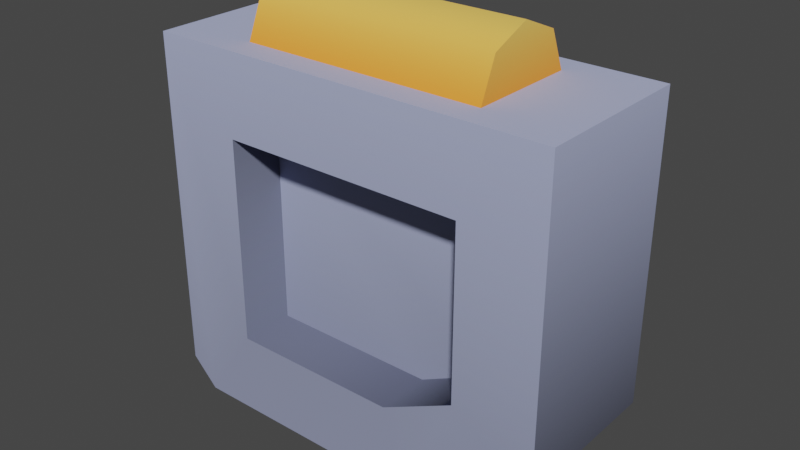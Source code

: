 # Source: clip_small.blend  (saved by Blender 4.1.24; exported with 4.5.12 LTS)
import bpy
from mathutils import Matrix  # noqa: F401  (used for matrix-valued properties, if any)

bpy.ops.wm.read_factory_settings(use_empty=True)
scene = bpy.context.scene
scene.name = 'Scene'

# ---- images (referenced by path relative to the original .blend; pixels are not part of the script)
import os
ASSET_DIR = os.environ.get("B2B_ASSET_DIR", "")  # directory of the original .blend (textures are referenced by path, not embedded)
HERE = os.path.dirname(os.path.abspath(__file__))  # packed textures are extracted next to this script under _unpacked/

def load_image(name, relpath, width, height, colorspace="sRGB"):
    """Load a texture the original file referenced (path relative to the .blend, or extracted next to this script)."""
    p = next((c for c in (os.path.join(HERE, relpath), os.path.join(ASSET_DIR, relpath)) if relpath and os.path.exists(c)), "")
    if p:
        img = bpy.data.images.load(p, check_existing=True)
        img.name = name
    else:  # same state as the original file: an image datablock whose file is absent (Cycles renders it pink)
        img = bpy.data.images.new(name, width, height)
        img.source = "FILE"
        img.filepath = "//" + (relpath or name)
    img.colorspace_settings.name = colorspace
    return img
img_colormap = load_image('colormap', '_unpacked/colormap.ff6a24e2.png', 512, 512, 'sRGB')

# ---- materials (node trees are filled in below, after node groups)
mat_colormap = bpy.data.materials.new('colormap')
mat_colormap.use_transparent_shadow = False

# ---- material node trees
mat_colormap.use_nodes = True; mat_colormap.node_tree.nodes.clear()
_N = mat_colormap.node_tree.nodes; _L = mat_colormap.node_tree.links
n0 = _N.new('ShaderNodeBsdfPrincipled'); n0.name = 'Principled BSDF'; n0.location = (10, 300)
n0.inputs[2].default_value = 1.0
n0.inputs[20].default_value = 0.0
n1 = _N.new('ShaderNodeOutputMaterial'); n1.name = 'Material Output'; n1.location = (300, 300)
n2 = _N.new('ShaderNodeTexImage'); n2.name = 'Image Texture'; n2.location = (-440, 210)
n2.label = 'BASE COLOR'
n2.image = img_colormap
n3 = _N.new('ShaderNodeMapping'); n3.name = 'Mapping'; n3.location = (-700, 240)
n4 = _N.new('ShaderNodeUVMap'); n4.name = 'UV Map'; n4.location = (-960, 140)
n4.uv_map = 'UVMap'
_L.new(n0.outputs[0], n1.inputs[0])
_L.new(n2.outputs[0], n0.inputs[0])
_L.new(n3.outputs[0], n2.inputs[0])
_L.new(n4.outputs[0], n3.inputs[0])
n1.is_active_output = True

# ---- world
world_world = bpy.data.worlds.new('World'); scene.world = world_world
world_world.use_nodes = True; world_world.node_tree.nodes.clear()
_N = world_world.node_tree.nodes; _L = world_world.node_tree.links
n0 = _N.new('ShaderNodeOutputWorld'); n0.name = 'World Output'; n0.location = (300, 300)
n1 = _N.new('ShaderNodeBackground'); n1.name = 'Background'; n1.location = (10, 300)
n1.inputs[0].default_value = (0.05088, 0.05088, 0.05088, 1.0)
_L.new(n1.outputs[0], n0.inputs[0])
n0.is_active_output = True
world_world.color = (0.05088, 0.05088, 0.05088)
world_world.use_sun_shadow = False
world_world.sun_shadow_jitter_overblur = 0.0

# ---- meshes
me_clip_small = bpy.data.meshes.new('clip-small')
me_clip_small.from_pydata([(-0.02, 0.045, 0.1358), (0.02, 0.045, 0.1358), (-0.01414, 0.045, 0.1499), (0.01414, 0.045, 0.1499), (0.0, 0.045, 0.1558), (0.02, -0.045, 0.1358), (-0.02, -0.045, 0.1358), (0.01414, -0.045, 0.1499), (-0.01414, -0.045, 0.1499), (0.0, -0.045, 0.1558), (0.01414, 0.045, 0.1499), (0.02, 0.045, 0.1358), (0.01414, -0.045, 0.1499), (0.02, -0.045, 0.1358), (0.01414, 0.045, 0.1499), (0.01414, -0.045, 0.1499), (0.0, 0.045, 0.1558), (0.0, -0.045, 0.1558), (0.0, 0.045, 0.1558), (0.0, -0.045, 0.1558), (-0.01414, 0.045, 0.1499), (-0.01414, -0.045, 0.1499), (-0.02, 0.045, 0.1358), (-0.01414, 0.045, 0.1499), (-0.02, -0.045, 0.1358), (-0.01414, -0.045, 0.1499), (-0.01, 0.045, 0.04354), (-0.01, 0.045, 0.1058), (-0.01, 0.01792, 0.03), (-0.01, -0.045, 0.1058), (-0.01, -0.045, 0.03), (0.01, 0.045, 0.1058), (0.01, 0.045, 0.04354), (0.01, -0.045, 0.1058), (0.01, 0.01792, 0.03), (0.01, -0.045, 0.03), (0.03, 0.025, 0.0), (0.03, 0.075, 0.025), (-0.03, 0.025, 0.0), (-0.03, 0.075, 0.025), (0.03, -0.065, 0.0), (0.03, 0.025, 0.0), (-0.03, -0.065, 0.0), (-0.03, 0.025, 0.0), (-0.03, 0.075, 0.025), (0.03, 0.075, 0.025), (-0.03, 0.075, 0.1358), (0.03, 0.075, 0.1358), (0.03, -0.075, 0.01), (0.03, -0.075, 0.1358), (0.03, -0.065, 0.0), (0.03, -0.045, 0.03), (0.03, 0.01792, 0.03), (0.03, -0.045, 0.1058), (0.03, 0.025, 0.0), (0.03, 0.045, 0.04354), (0.03, 0.075, 0.025), (0.03, 0.045, 0.1058), (0.03, 0.075, 0.1358), (0.03, -0.075, 0.01), (-0.03, -0.075, 0.01), (0.03, -0.075, 0.1358), (-0.03, -0.075, 0.1358), (0.03, -0.065, 0.0), (-0.03, -0.065, 0.0), (0.03, -0.075, 0.01), (-0.03, -0.075, 0.01), (0.03, 0.075, 0.1358), (0.03, -0.075, 0.1358), (-0.03, 0.075, 0.1358), (-0.03, -0.075, 0.1358), (-0.03, -0.075, 0.01), (-0.03, -0.065, 0.0), (-0.03, -0.075, 0.1358), (-0.03, -0.045, 0.1058), (-0.03, -0.045, 0.03), (-0.03, 0.045, 0.1058), (-0.03, 0.01792, 0.03), (-0.03, 0.075, 0.1358), (-0.03, 0.025, 0.0), (-0.03, 0.045, 0.04354), (-0.03, 0.075, 0.025), (0.01, -0.045, 0.03), (0.03, -0.045, 0.03), (0.01, -0.045, 0.1058), (0.03, -0.045, 0.1058), (0.03, 0.01792, 0.03), (0.03, -0.045, 0.03), (0.01, 0.01792, 0.03), (0.01, -0.045, 0.03), (0.03, 0.045, 0.04354), (0.03, 0.01792, 0.03), (0.01, 0.045, 0.04354), (0.01, 0.01792, 0.03), (-0.03, -0.045, 0.03), (-0.01, -0.045, 0.03), (-0.03, -0.045, 0.1058), (-0.01, -0.045, 0.1058), (-0.01, 0.045, 0.04354), (-0.01, 0.01792, 0.03), (-0.03, 0.045, 0.04354), (-0.03, 0.01792, 0.03), (-0.01, 0.01792, 0.03), (-0.01, -0.045, 0.03), (-0.03, 0.01792, 0.03), (-0.03, -0.045, 0.03), (-0.01, 0.045, 0.04354), (-0.03, 0.045, 0.04354), (-0.01, 0.045, 0.1058), (-0.03, 0.045, 0.1058), (0.03, 0.045, 0.04354), (0.01, 0.045, 0.04354), (0.03, 0.045, 0.1058), (0.01, 0.045, 0.1058), (-0.03, 0.045, 0.1058), (-0.03, -0.045, 0.1058), (-0.01, 0.045, 0.1058), (-0.01, -0.045, 0.1058), (0.01, 0.045, 0.1058), (0.01, -0.045, 0.1058), (0.03, 0.045, 0.1058), (0.03, -0.045, 0.1058)], [], [(2, 1, 0), (1, 2, 3), (3, 2, 4), (7, 6, 5), (6, 7, 8), (8, 7, 9), (12, 11, 10), (11, 12, 13), (16, 15, 14), (15, 16, 17), (20, 19, 18), (19, 20, 21), (24, 23, 22), (23, 24, 25), (28, 27, 26), (27, 28, 29), (29, 28, 30), (33, 32, 31), (32, 33, 34), (34, 33, 35), (38, 37, 36), (37, 38, 39), (42, 41, 40), (41, 42, 43), (46, 45, 44), (45, 46, 47), (50, 49, 48), (51, 49, 50), (50, 52, 51), (53, 49, 51), (54, 52, 50), (54, 55, 52), (56, 55, 54), (57, 49, 53), (55, 56, 57), (57, 58, 49), (58, 57, 56), (61, 60, 59), (60, 61, 62), (65, 64, 63), (64, 65, 66), (69, 68, 67), (68, 69, 70), (73, 72, 71), (73, 74, 72), (75, 72, 74), (73, 76, 74), (77, 72, 75), (78, 76, 73), (77, 79, 72), (76, 78, 80), (80, 79, 77), (81, 80, 78), (80, 81, 79), (84, 83, 82), (83, 84, 85), (88, 87, 86), (87, 88, 89), (92, 91, 90), (91, 92, 93), (96, 95, 94), (95, 96, 97), (100, 99, 98), (99, 100, 101), (104, 103, 102), (103, 104, 105), (108, 107, 106), (107, 108, 109), (112, 111, 110), (111, 112, 113), (116, 115, 114), (115, 116, 117), (118, 117, 116), (117, 118, 119), (120, 119, 118), (119, 120, 121)])
me_clip_small.polygons.foreach_set('use_smooth', [0, 0, 0, 0, 0, 0, 1, 1, 1, 1, 1, 1, 1, 1, 0, 0, 0, 0, 0, 0, 1, 1, 1, 1, 1, 1, 0, 0, 0, 0, 0, 0, 0, 0, 0, 0, 0, 1, 1, 1, 1, 0, 0, 0, 0, 0, 0, 0, 0, 0, 0, 0, 0, 0, 1, 1, 1, 1, 1, 1, 1, 1, 1, 1, 1, 1, 1, 1, 1, 1, 0, 0, 0, 0, 0, 0])
_uv = me_clip_small.uv_layers.new(name='UVMap')
_uv.uv.foreach_set('vector', [0.4688, 0.4164, 0.4688, 0.275, 0.4688, 0.275, 0.4688, 0.275, 0.4688, 0.4164, 0.4688, 0.4164, 0.4688, 0.4164, 0.4688, 0.4164, 0.4688, 0.475, 0.4688, 0.4164, 0.4688, 0.275, 0.4688, 0.275, 0.4688, 0.275, 0.4688, 0.4164, 0.4688, 0.4164, 0.4688, 0.4164, 0.4688, 0.4164, 0.4688, 0.475, 0.4688, 0.4164, 0.4688, 0.275, 0.4688, 0.4164, 0.4688, 0.275, 0.4688, 0.4164, 0.4688, 0.275, 0.4688, 0.475, 0.4688, 0.4164, 0.4688, 0.4164, 0.4688, 0.4164, 0.4688, 0.475, 0.4688, 0.475, 0.4688, 0.4164, 0.4688, 0.475, 0.4688, 0.475, 0.4688, 0.475, 0.4688, 0.4164, 0.4688, 0.4164, 0.4688, 0.275, 0.4688, 0.4164, 0.4688, 0.275, 0.4688, 0.4164, 0.4688, 0.275, 0.4688, 0.4164, 0.5938, 0.075, 0.5938, 0.175, 0.5938, 0.075, 0.5938, 0.175, 0.5938, 0.075, 0.5938, 0.175, 0.5938, 0.175, 0.5938, 0.075, 0.5938, 0.075, 0.5938, 0.175, 0.5938, 0.075, 0.5938, 0.175, 0.5938, 0.075, 0.5938, 0.175, 0.5938, 0.075, 0.5938, 0.075, 0.5938, 0.175, 0.5938, 0.075, 0.5938, 0.075, 0.5938, 0.075, 0.5938, 0.075, 0.5938, 0.075, 0.5938, 0.075, 0.5938, 0.075, 0.5938, 0.075, 0.5938, 0.075, 0.5938, 0.075, 0.5938, 0.075, 0.5938, 0.075, 0.5938, 0.075, 0.5938, 0.175, 0.5938, 0.075, 0.5938, 0.075, 0.5938, 0.075, 0.5938, 0.175, 0.5938, 0.175, 0.5938, 0.075, 0.5938, 0.175, 0.5938, 0.075, 0.5938, 0.075, 0.5938, 0.175, 0.5938, 0.075, 0.5938, 0.075, 0.5938, 0.075, 0.5938, 0.075, 0.5938, 0.1466, 0.5938, 0.175, 0.5938, 0.075, 0.5938, 0.075, 0.5938, 0.075, 0.5938, 0.075, 0.5938, 0.075, 0.5938, 0.0878, 0.5938, 0.075, 0.5938, 0.075, 0.5938, 0.0878, 0.5938, 0.075, 0.5938, 0.1466, 0.5938, 0.175, 0.5938, 0.1466, 0.5938, 0.0878, 0.5938, 0.075, 0.5938, 0.1466, 0.5938, 0.1466, 0.5938, 0.175, 0.5938, 0.175, 0.5938, 0.175, 0.5938, 0.1466, 0.5938, 0.075, 0.5938, 0.175, 0.5938, 0.075, 0.5938, 0.075, 0.5938, 0.075, 0.5938, 0.175, 0.5938, 0.175, 0.5938, 0.075, 0.5938, 0.075, 0.5938, 0.075, 0.5938, 0.075, 0.5938, 0.075, 0.5938, 0.075, 0.5938, 0.175, 0.5938, 0.175, 0.5938, 0.175, 0.5938, 0.175, 0.5938, 0.175, 0.5938, 0.175, 0.5938, 0.175, 0.5938, 0.075, 0.5938, 0.075, 0.5938, 0.175, 0.5938, 0.1466, 0.5938, 0.075, 0.5938, 0.075, 0.5938, 0.075, 0.5938, 0.1466, 0.5938, 0.175, 0.5938, 0.1466, 0.5938, 0.1466, 0.5938, 0.075, 0.5938, 0.075, 0.5938, 0.075, 0.5938, 0.175, 0.5938, 0.1466, 0.5938, 0.175, 0.5938, 0.075, 0.5938, 0.075, 0.5938, 0.075, 0.5938, 0.1466, 0.5938, 0.175, 0.5938, 0.0878, 0.5938, 0.0878, 0.5938, 0.075, 0.5938, 0.075, 0.5938, 0.075, 0.5938, 0.0878, 0.5938, 0.175, 0.5938, 0.0878, 0.5938, 0.075, 0.5938, 0.075, 0.3438, 0.1466, 0.3438, 0.075, 0.3438, 0.075, 0.3438, 0.075, 0.3438, 0.1466, 0.3438, 0.1466, 0.3438, 0.075, 0.3438, 0.075, 0.3438, 0.075, 0.3438, 0.075, 0.3438, 0.075, 0.3438, 0.075, 0.3438, 0.0878, 0.3438, 0.075, 0.3438, 0.0878, 0.3438, 0.075, 0.3438, 0.0878, 0.3438, 0.075, 0.3438, 0.1466, 0.3438, 0.075, 0.3438, 0.075, 0.3438, 0.075, 0.3438, 0.1466, 0.3438, 0.1466, 0.3438, 0.0878, 0.3438, 0.075, 0.3438, 0.0878, 0.3438, 0.075, 0.3438, 0.0878, 0.3438, 0.075, 0.3438, 0.075, 0.3438, 0.075, 0.3438, 0.075, 0.3438, 0.075, 0.3438, 0.075, 0.3438, 0.075, 0.3438, 0.1466, 0.3438, 0.0878, 0.3438, 0.0878, 0.3438, 0.0878, 0.3438, 0.1466, 0.3438, 0.1466, 0.3438, 0.1466, 0.3438, 0.0878, 0.3438, 0.0878, 0.3438, 0.0878, 0.3438, 0.1466, 0.3438, 0.1466, 0.3438, 0.1466, 0.3438, 0.1466, 0.3438, 0.1466, 0.3438, 0.1466, 0.3438, 0.1466, 0.3438, 0.1466, 0.3438, 0.1466, 0.3438, 0.1466, 0.3438, 0.1466, 0.3438, 0.1466, 0.3438, 0.1466, 0.3438, 0.1466, 0.3438, 0.1466, 0.3438, 0.1466, 0.3438, 0.1466, 0.3438, 0.1466, 0.3438, 0.1466, 0.3438, 0.1466])
me_clip_small.materials.append(mat_colormap)
me_clip_small.update()
me_clip_small.normals_split_custom_set([tuple(v) for v in zip(*[iter([0.0, 1.0, -4.116e-07, 0.0, 1.0, -4.116e-07, 0.0, 1.0, -4.116e-07, 0.0, 1.0, 0.0, 0.0, 1.0, 0.0, 0.0, 1.0, 0.0, 0.0, 1.0, 0.0, 0.0, 1.0, 0.0, 0.0, 1.0, 0.0, 0.0, -1.0, -4.116e-07, 0.0, -1.0, -4.116e-07, 0.0, -1.0, -4.116e-07, 0.0, -1.0, 0.0, 0.0, -1.0, 0.0, 0.0, -1.0, 0.0, 0.0, -1.0, 0.0, 0.0, -1.0, 0.0, 0.0, -1.0, 0.0, 0.7071, 1.828e-05, 0.7071, 0.9239, 0.0, 0.3827, 0.7071, -1.837e-05, 0.7071, 0.9239, 0.0, 0.3827, 0.7071, 1.828e-05, 0.7071, 0.9239, 0.0, 0.3827, 3.523e-05, -1.837e-05, 1.0, 0.7071, 1.837e-05, 0.7071, 0.7071, -1.828e-05, 0.7071, 0.7071, 1.837e-05, 0.7071, 3.523e-05, -1.837e-05, 1.0, 3.526e-05, 1.828e-05, 1.0, -0.7071, -1.837e-05, 0.7071, -3.523e-05, 1.837e-05, 1.0, -3.526e-05, -1.828e-05, 1.0, -3.523e-05, 1.837e-05, 1.0, -0.7071, -1.837e-05, 0.7071, -0.7071, 1.828e-05, 0.7071, -0.9239, 0.0, 0.3827, -0.7071, -1.828e-05, 0.7071, -0.9239, 0.0, 0.3827, -0.7071, -1.828e-05, 0.7071, -0.9239, 0.0, 0.3827, -0.7071, 1.837e-05, 0.7071, -1.0, 0.0, 0.0, -1.0, 0.0, 0.0, -1.0, 0.0, 0.0, -1.0, 0.0, 0.0, -1.0, 0.0, 0.0, -1.0, 0.0, 0.0, -1.0, 0.0, 0.0, -1.0, 0.0, 0.0, -1.0, 0.0, 0.0, 1.0, 0.0, 0.0, 1.0, 0.0, 0.0, 1.0, 0.0, 0.0, 1.0, -4.008e-08, 0.0, 1.0, -4.008e-08, 0.0, 1.0, -4.008e-08, 0.0, 1.0, 0.0, 0.0, 1.0, 0.0, 0.0, 1.0, 0.0, 0.0, 1.097e-05, 0.2298, -0.9732, -2.512e-05, 0.8507, -0.5257, -1.103e-05, 0.2298, -0.9732, -2.512e-05, 0.8507, -0.5257, 1.097e-05, 0.2298, -0.9732, 2.523e-05, 0.8507, -0.5257, 1.828e-05, -0.3827, -0.9239, -1.097e-05, 0.2297, -0.9733, -1.837e-05, -0.3827, -0.9239, -1.097e-05, 0.2297, -0.9733, 1.828e-05, -0.3827, -0.9239, 1.103e-05, 0.2297, -0.9733, 0.0, 1.0, 0.0, -2.523e-05, 0.8506, -0.5257, 2.512e-05, 0.8506, -0.5257, -2.523e-05, 0.8506, -0.5257, 0.0, 1.0, 0.0, 0.0, 1.0, 0.0, 1.0, -3.702e-07, 0.0, 1.0, -3.702e-07, 0.0, 1.0, -3.702e-07, 0.0, 1.0, 0.0, 0.0, 1.0, 0.0, 0.0, 1.0, 0.0, 0.0, 1.0, 0.0, 0.0, 1.0, 0.0, 0.0, 1.0, 0.0, 0.0, 1.0, 0.0, 0.0, 1.0, 0.0, 0.0, 1.0, 0.0, 0.0, 1.0, 0.0, 0.0, 1.0, 0.0, 0.0, 1.0, 0.0, 0.0, 1.0, 0.0, 0.0, 1.0, 0.0, 0.0, 1.0, 0.0, 0.0, 1.0, 0.0, 0.0, 1.0, 0.0, 0.0, 1.0, 0.0, 0.0, 1.0, 0.0, 0.0, 1.0, 0.0, 0.0, 1.0, 0.0, 0.0, 1.0, 0.0, 0.0, 1.0, 0.0, 0.0, 1.0, 0.0, 0.0, 1.0, 0.0, 0.0, 1.0, 0.0, 0.0, 1.0, 0.0, 0.0, 1.0, 1.401e-07, 0.0, 1.0, 1.401e-07, 0.0, 1.0, 1.401e-07, 0.0, 0.0, -1.0, 0.0, 1.837e-05, -0.9239, -0.3827, -1.828e-05, -0.9239, -0.3827, 1.837e-05, -0.9239, -0.3827, 0.0, -1.0, 0.0, 0.0, -1.0, 0.0, -1.837e-05, -0.9239, -0.3827, 1.837e-05, -0.3827, -0.9239, -0.0001284, -0.3827, -0.9239, 1.837e-05, -0.3827, -0.9239, -1.837e-05, -0.9239, -0.3827, 1.828e-05, -0.9239, -0.3827, 0.0, 0.0, 1.0, 0.0, 0.0, 1.0, 0.0, 0.0, 1.0, 0.0, 0.0, 1.0, 0.0, 0.0, 1.0, 0.0, 0.0, 1.0, -1.0, -1.851e-07, 0.0, -1.0, -1.851e-07, 0.0, -1.0, -1.851e-07, 0.0, -1.0, 0.0, 0.0, -1.0, 0.0, 0.0, -1.0, 0.0, 0.0, -1.0, 0.0, 0.0, -1.0, 0.0, 0.0, -1.0, 0.0, 0.0, -1.0, 0.0, 0.0, -1.0, 0.0, 0.0, -1.0, 0.0, 0.0, -1.0, 0.0, 0.0, -1.0, 0.0, 0.0, -1.0, 0.0, 0.0, -1.0, 0.0, 0.0, -1.0, 0.0, 0.0, -1.0, 0.0, 0.0, -1.0, 0.0, 0.0, -1.0, 0.0, 0.0, -1.0, 0.0, 0.0, -1.0, -2.493e-07, 0.0, -1.0, -2.493e-07, 0.0, -1.0, -2.493e-07, 0.0, -1.0, 0.0, 0.0, -1.0, 0.0, 0.0, -1.0, 0.0, 0.0, -1.0, 1.401e-07, 0.0, -1.0, 1.401e-07, 0.0, -1.0, 1.401e-07, 0.0, -1.0, -6.942e-08, 0.0, -1.0, -6.942e-08, 0.0, -1.0, -6.942e-08, 0.0, 0.0, 1.0, 0.0, 3.091e-08, 0.7071, 0.7071, 0.0, 0.7071, 0.7071, 3.091e-08, 0.7071, 0.7071, 0.0, 1.0, 0.0, 0.0, 1.0, 0.0, 0.0, -0.2297, 0.9733, 0.0, 0.7071, 0.7071, 1.004e-08, -0.2297, 0.9733, 0.0, 0.7071, 0.7071, 0.0, -0.2297, 0.9733, -3.091e-08, 0.7071, 0.7071, 0.0, -0.8507, 0.5257, 0.0, -0.2298, 0.9732, 2.298e-08, -0.8507, 0.5257, 0.0, -0.2298, 0.9732, 0.0, -0.8507, 0.5257, -1.004e-08, -0.2298, 0.9732, 0.0, 1.0, 0.0, 3.091e-08, 0.7071, 0.7071, 0.0, 0.7071, 0.7071, 3.091e-08, 0.7071, 0.7071, 0.0, 1.0, 0.0, 0.0, 1.0, 0.0, 0.0, -0.8507, 0.5257, 0.0, -0.2298, 0.9732, 2.298e-08, -0.8507, 0.5257, 0.0, -0.2298, 0.9732, 0.0, -0.8507, 0.5257, -1.004e-08, -0.2298, 0.9732, 0.0, -0.2297, 0.9733, 0.0, 0.7071, 0.7071, 1.004e-08, -0.2297, 0.9733, 0.0, 0.7071, 0.7071, 0.0, -0.2297, 0.9733, -3.091e-08, 0.7071, 0.7071, 0.0, -1.0, 0.0, -2.298e-08, -0.8506, 0.5257, 0.0, -0.8506, 0.5257, -2.298e-08, -0.8506, 0.5257, 0.0, -1.0, 0.0, 0.0, -1.0, 0.0, 0.0, -1.0, 0.0, -2.298e-08, -0.8506, 0.5257, 0.0, -0.8506, 0.5257, -2.298e-08, -0.8506, 0.5257, 0.0, -1.0, 0.0, 0.0, -1.0, 0.0, 0.0, 0.0, -1.0, 0.0, 0.0, -1.0, 0.0, 0.0, -1.0, 0.0, 0.0, -1.0, 0.0, 0.0, -1.0, 0.0, 0.0, -1.0, 0.0, 0.0, -1.0, 0.0, 0.0, -1.0, 0.0, 0.0, -1.0, 0.0, 0.0, -1.0, 0.0, 0.0, -1.0, 0.0, 0.0, -1.0, 0.0, 0.0, -1.0, 0.0, 0.0, -1.0, 0.0, 0.0, -1.0, 0.0, 0.0, -1.0, 0.0, 0.0, -1.0, 0.0, 0.0, -1.0])] * 3)])

# ---- objects
ob_clip_small = bpy.data.objects.new('clip-small', me_clip_small)

# ---- transforms, parenting, visibility, modifiers, constraints
ob_clip_small.location = (0.0, 0.0, 0.0)
ob_clip_small.rotation_mode = 'QUATERNION'
ob_clip_small.rotation_quaternion = (0.7071, 0.0, 0.0, -0.7071)
ob_clip_small.scale = (2.0, 2.0, 2.0)

# ---- collection membership
scene.collection.objects.link(ob_clip_small)

# ---- scene / render settings (as saved in the file)
scene.frame_start = 1; scene.frame_end = 250; scene.frame_set(1)
scene.render.engine = 'BLENDER_EEVEE_NEXT'
scene.cycles.sampling_pattern = 'TABULATED_SOBOL'
scene.eevee.ray_tracing_options.trace_max_roughness = 0.0
scene.view_settings.view_transform = 'Filmic'
bpy.context.view_layer.update()

# ---- added for rendering (the .blend has no active camera and no usable light): camera, sun
cam_auto = bpy.data.cameras.new('AutoCamera')
cam_auto.lens = 50.0
cam_auto.sensor_width = 36.0
cam_auto.clip_end = 1000.0
ob_auto_camera = bpy.data.objects.new('AutoCamera', cam_auto)
scene.collection.objects.link(ob_auto_camera)
ob_auto_camera.location = (0.415307, -0.498368, 0.488038)
ob_auto_camera.rotation_euler = (1.09748, -7.21219e-08, 0.694738)
scene.camera = ob_auto_camera
light_auto_sun = bpy.data.lights.new('AutoSun', 'SUN')
light_auto_sun.energy = 3.0
light_auto_sun.angle = 0.0523599
ob_auto_sun = bpy.data.objects.new('AutoSun', light_auto_sun)
scene.collection.objects.link(ob_auto_sun)
ob_auto_sun.rotation_euler = (0.872665, 0.174533, 0.523599)
bpy.context.view_layer.update()
